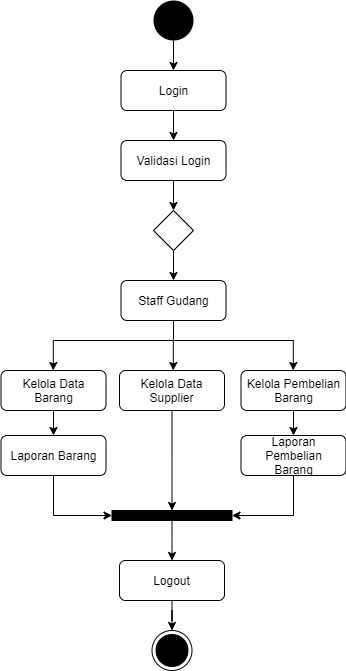

The diagram above was exported from draw.io. Its source (the exported page's mxGraphModel, read from the mxfile embedded in the PNG):
<mxGraphModel dx="768" dy="482" grid="1" gridSize="10" guides="1" tooltips="1" connect="1" arrows="1" fold="1" page="1" pageScale="1" pageWidth="827" pageHeight="1169" math="0" shadow="0">
  <root>
    <mxCell id="i3D3H2uzIOA_MTxUXXPJ-0" />
    <mxCell id="i3D3H2uzIOA_MTxUXXPJ-1" parent="i3D3H2uzIOA_MTxUXXPJ-0" />
    <mxCell id="i3D3H2uzIOA_MTxUXXPJ-2" style="edgeStyle=orthogonalEdgeStyle;rounded=0;orthogonalLoop=1;jettySize=auto;html=1;entryX=0.5;entryY=0;entryDx=0;entryDy=0;" parent="i3D3H2uzIOA_MTxUXXPJ-1" source="i3D3H2uzIOA_MTxUXXPJ-3" target="i3D3H2uzIOA_MTxUXXPJ-5" edge="1">
      <mxGeometry relative="1" as="geometry" />
    </mxCell>
    <mxCell id="i3D3H2uzIOA_MTxUXXPJ-3" value="" style="ellipse;fillColor=#000000;strokeColor=none;" parent="i3D3H2uzIOA_MTxUXXPJ-1" vertex="1">
      <mxGeometry x="280" y="110" width="40" height="40" as="geometry" />
    </mxCell>
    <mxCell id="i3D3H2uzIOA_MTxUXXPJ-4" style="edgeStyle=orthogonalEdgeStyle;rounded=0;orthogonalLoop=1;jettySize=auto;html=1;" parent="i3D3H2uzIOA_MTxUXXPJ-1" source="i3D3H2uzIOA_MTxUXXPJ-5" target="i3D3H2uzIOA_MTxUXXPJ-7" edge="1">
      <mxGeometry relative="1" as="geometry" />
    </mxCell>
    <mxCell id="i3D3H2uzIOA_MTxUXXPJ-5" value="Login" style="rounded=1;whiteSpace=wrap;html=1;" parent="i3D3H2uzIOA_MTxUXXPJ-1" vertex="1">
      <mxGeometry x="247.5" y="180" width="105" height="40" as="geometry" />
    </mxCell>
    <mxCell id="i3D3H2uzIOA_MTxUXXPJ-6" style="edgeStyle=orthogonalEdgeStyle;rounded=0;orthogonalLoop=1;jettySize=auto;html=1;entryX=0.5;entryY=0;entryDx=0;entryDy=0;" parent="i3D3H2uzIOA_MTxUXXPJ-1" source="i3D3H2uzIOA_MTxUXXPJ-7" target="i3D3H2uzIOA_MTxUXXPJ-9" edge="1">
      <mxGeometry relative="1" as="geometry" />
    </mxCell>
    <mxCell id="i3D3H2uzIOA_MTxUXXPJ-7" value="Validasi Login" style="rounded=1;whiteSpace=wrap;html=1;" parent="i3D3H2uzIOA_MTxUXXPJ-1" vertex="1">
      <mxGeometry x="247.5" y="250" width="105" height="40" as="geometry" />
    </mxCell>
    <mxCell id="i3D3H2uzIOA_MTxUXXPJ-8" style="edgeStyle=orthogonalEdgeStyle;rounded=0;orthogonalLoop=1;jettySize=auto;html=1;" parent="i3D3H2uzIOA_MTxUXXPJ-1" source="i3D3H2uzIOA_MTxUXXPJ-9" target="i3D3H2uzIOA_MTxUXXPJ-10" edge="1">
      <mxGeometry relative="1" as="geometry" />
    </mxCell>
    <mxCell id="i3D3H2uzIOA_MTxUXXPJ-9" value="" style="rhombus;whiteSpace=wrap;html=1;" parent="i3D3H2uzIOA_MTxUXXPJ-1" vertex="1">
      <mxGeometry x="280" y="320" width="40" height="40" as="geometry" />
    </mxCell>
    <mxCell id="i3D3H2uzIOA_MTxUXXPJ-10" value="Staff Gudang" style="rounded=1;whiteSpace=wrap;html=1;" parent="i3D3H2uzIOA_MTxUXXPJ-1" vertex="1">
      <mxGeometry x="247.5" y="390" width="105" height="40" as="geometry" />
    </mxCell>
    <mxCell id="i3D3H2uzIOA_MTxUXXPJ-13" style="edgeStyle=orthogonalEdgeStyle;rounded=0;orthogonalLoop=1;jettySize=auto;html=1;entryX=0.5;entryY=0;entryDx=0;entryDy=0;" parent="i3D3H2uzIOA_MTxUXXPJ-1" source="i3D3H2uzIOA_MTxUXXPJ-14" target="i3D3H2uzIOA_MTxUXXPJ-22" edge="1">
      <mxGeometry relative="1" as="geometry" />
    </mxCell>
    <mxCell id="i3D3H2uzIOA_MTxUXXPJ-14" value="Kelola Data Barang" style="rounded=1;whiteSpace=wrap;html=1;" parent="i3D3H2uzIOA_MTxUXXPJ-1" vertex="1">
      <mxGeometry x="127.5" y="480" width="105" height="40" as="geometry" />
    </mxCell>
    <mxCell id="i3D3H2uzIOA_MTxUXXPJ-15" style="edgeStyle=orthogonalEdgeStyle;rounded=0;orthogonalLoop=1;jettySize=auto;html=1;entryX=0.5;entryY=0;entryDx=0;entryDy=0;" parent="i3D3H2uzIOA_MTxUXXPJ-1" source="i3D3H2uzIOA_MTxUXXPJ-16" target="i3D3H2uzIOA_MTxUXXPJ-28" edge="1">
      <mxGeometry relative="1" as="geometry" />
    </mxCell>
    <mxCell id="i3D3H2uzIOA_MTxUXXPJ-16" value="Kelola Data Supplier" style="rounded=1;whiteSpace=wrap;html=1;" parent="i3D3H2uzIOA_MTxUXXPJ-1" vertex="1">
      <mxGeometry x="246" y="480" width="105" height="40" as="geometry" />
    </mxCell>
    <mxCell id="i3D3H2uzIOA_MTxUXXPJ-17" style="edgeStyle=orthogonalEdgeStyle;rounded=0;orthogonalLoop=1;jettySize=auto;html=1;entryX=0.5;entryY=0;entryDx=0;entryDy=0;" parent="i3D3H2uzIOA_MTxUXXPJ-1" source="i3D3H2uzIOA_MTxUXXPJ-18" target="i3D3H2uzIOA_MTxUXXPJ-24" edge="1">
      <mxGeometry relative="1" as="geometry" />
    </mxCell>
    <mxCell id="i3D3H2uzIOA_MTxUXXPJ-18" value="Kelola Pembelian Barang" style="rounded=1;whiteSpace=wrap;html=1;" parent="i3D3H2uzIOA_MTxUXXPJ-1" vertex="1">
      <mxGeometry x="367.5" y="480" width="105" height="40" as="geometry" />
    </mxCell>
    <mxCell id="i3D3H2uzIOA_MTxUXXPJ-21" style="edgeStyle=orthogonalEdgeStyle;rounded=0;orthogonalLoop=1;jettySize=auto;html=1;entryX=0;entryY=0.5;entryDx=0;entryDy=0;exitX=0.5;exitY=1;exitDx=0;exitDy=0;" parent="i3D3H2uzIOA_MTxUXXPJ-1" source="i3D3H2uzIOA_MTxUXXPJ-22" target="i3D3H2uzIOA_MTxUXXPJ-28" edge="1">
      <mxGeometry relative="1" as="geometry" />
    </mxCell>
    <mxCell id="i3D3H2uzIOA_MTxUXXPJ-22" value="Laporan Barang" style="rounded=1;whiteSpace=wrap;html=1;" parent="i3D3H2uzIOA_MTxUXXPJ-1" vertex="1">
      <mxGeometry x="127.5" y="545" width="105" height="40" as="geometry" />
    </mxCell>
    <mxCell id="i3D3H2uzIOA_MTxUXXPJ-23" style="edgeStyle=orthogonalEdgeStyle;rounded=0;orthogonalLoop=1;jettySize=auto;html=1;entryX=1;entryY=0.5;entryDx=0;entryDy=0;exitX=0.5;exitY=1;exitDx=0;exitDy=0;" parent="i3D3H2uzIOA_MTxUXXPJ-1" source="i3D3H2uzIOA_MTxUXXPJ-24" target="i3D3H2uzIOA_MTxUXXPJ-28" edge="1">
      <mxGeometry relative="1" as="geometry" />
    </mxCell>
    <mxCell id="i3D3H2uzIOA_MTxUXXPJ-24" value="Laporan Pembelian&lt;br&gt;Barang" style="rounded=1;whiteSpace=wrap;html=1;" parent="i3D3H2uzIOA_MTxUXXPJ-1" vertex="1">
      <mxGeometry x="367.5" y="545" width="105" height="40" as="geometry" />
    </mxCell>
    <mxCell id="i3D3H2uzIOA_MTxUXXPJ-27" style="edgeStyle=orthogonalEdgeStyle;rounded=0;orthogonalLoop=1;jettySize=auto;html=1;" parent="i3D3H2uzIOA_MTxUXXPJ-1" source="i3D3H2uzIOA_MTxUXXPJ-28" target="i3D3H2uzIOA_MTxUXXPJ-30" edge="1">
      <mxGeometry relative="1" as="geometry" />
    </mxCell>
    <mxCell id="i3D3H2uzIOA_MTxUXXPJ-28" value="" style="rounded=0;whiteSpace=wrap;html=1;fillColor=#000000;" parent="i3D3H2uzIOA_MTxUXXPJ-1" vertex="1">
      <mxGeometry x="238.5" y="620" width="120" height="10" as="geometry" />
    </mxCell>
    <mxCell id="i3D3H2uzIOA_MTxUXXPJ-29" style="edgeStyle=orthogonalEdgeStyle;rounded=0;orthogonalLoop=1;jettySize=auto;html=1;" parent="i3D3H2uzIOA_MTxUXXPJ-1" source="i3D3H2uzIOA_MTxUXXPJ-30" target="i3D3H2uzIOA_MTxUXXPJ-31" edge="1">
      <mxGeometry relative="1" as="geometry" />
    </mxCell>
    <mxCell id="i3D3H2uzIOA_MTxUXXPJ-30" value="Logout" style="rounded=1;whiteSpace=wrap;html=1;" parent="i3D3H2uzIOA_MTxUXXPJ-1" vertex="1">
      <mxGeometry x="246" y="670" width="105" height="40" as="geometry" />
    </mxCell>
    <mxCell id="i3D3H2uzIOA_MTxUXXPJ-31" value="" style="ellipse;html=1;shape=endState;fillColor=#000000;strokeColor=#000000;" parent="i3D3H2uzIOA_MTxUXXPJ-1" vertex="1">
      <mxGeometry x="278.5" y="740" width="40" height="40" as="geometry" />
    </mxCell>
    <mxCell id="i3D3H2uzIOA_MTxUXXPJ-33" value="" style="endArrow=classic;html=1;entryX=0.5;entryY=0;entryDx=0;entryDy=0;" parent="i3D3H2uzIOA_MTxUXXPJ-1" edge="1">
      <mxGeometry width="50" height="50" relative="1" as="geometry">
        <mxPoint x="179.79999999999995" y="450" as="sourcePoint" />
        <mxPoint x="179.79999999999995" y="480" as="targetPoint" />
      </mxGeometry>
    </mxCell>
    <mxCell id="i3D3H2uzIOA_MTxUXXPJ-34" value="" style="endArrow=classic;html=1;entryX=0.5;entryY=0;entryDx=0;entryDy=0;" parent="i3D3H2uzIOA_MTxUXXPJ-1" edge="1">
      <mxGeometry width="50" height="50" relative="1" as="geometry">
        <mxPoint x="299.79999999999995" y="450" as="sourcePoint" />
        <mxPoint x="299.79999999999995" y="480" as="targetPoint" />
      </mxGeometry>
    </mxCell>
    <mxCell id="i3D3H2uzIOA_MTxUXXPJ-35" value="" style="endArrow=classic;html=1;entryX=0.5;entryY=0;entryDx=0;entryDy=0;" parent="i3D3H2uzIOA_MTxUXXPJ-1" edge="1">
      <mxGeometry width="50" height="50" relative="1" as="geometry">
        <mxPoint x="419.79999999999995" y="450" as="sourcePoint" />
        <mxPoint x="419.79999999999995" y="480" as="targetPoint" />
      </mxGeometry>
    </mxCell>
    <mxCell id="i3D3H2uzIOA_MTxUXXPJ-37" value="" style="endArrow=none;html=1;" parent="i3D3H2uzIOA_MTxUXXPJ-1" edge="1">
      <mxGeometry width="50" height="50" relative="1" as="geometry">
        <mxPoint x="180" y="450" as="sourcePoint" />
        <mxPoint x="420" y="450" as="targetPoint" />
      </mxGeometry>
    </mxCell>
    <mxCell id="i3D3H2uzIOA_MTxUXXPJ-38" value="" style="endArrow=none;html=1;exitX=0.5;exitY=1;exitDx=0;exitDy=0;" parent="i3D3H2uzIOA_MTxUXXPJ-1" source="i3D3H2uzIOA_MTxUXXPJ-10" edge="1">
      <mxGeometry width="50" height="50" relative="1" as="geometry">
        <mxPoint x="390" y="470" as="sourcePoint" />
        <mxPoint x="300" y="450" as="targetPoint" />
      </mxGeometry>
    </mxCell>
  </root>
</mxGraphModel>